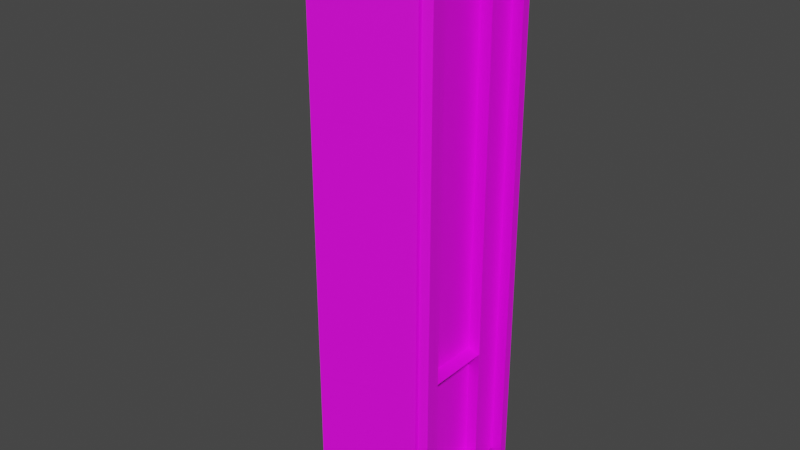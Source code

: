 # Source: elevator_shaft-02.blend  (saved by Blender 3.0.42; exported with 4.5.12 LTS)
import bpy
from mathutils import Matrix  # noqa: F401  (used for matrix-valued properties, if any)

bpy.ops.wm.read_factory_settings(use_empty=True)
scene = bpy.context.scene
scene.name = 'Scene'

# ---- collections
col_car = bpy.data.collections.new('car'); scene.collection.children.link(col_car)
col_collision_mesh_car = bpy.data.collections.new('collision_mesh-car'); scene.collection.children.link(col_collision_mesh_car)
col_collision_mesh_car_door = bpy.data.collections.new('collision_mesh-car_door'); scene.collection.children.link(col_collision_mesh_car_door)
col_shaft = bpy.data.collections.new('shaft'); scene.collection.children.link(col_shaft)

# ---- images (referenced by path relative to the original .blend; pixels are not part of the script)
import os
ASSET_DIR = os.environ.get("B2B_ASSET_DIR", "")  # directory of the original .blend (textures are referenced by path, not embedded)
HERE = os.path.dirname(os.path.abspath(__file__))  # packed textures are extracted next to this script under _unpacked/

def load_image(name, relpath, width, height, colorspace="sRGB"):
    """Load a texture the original file referenced (path relative to the .blend, or extracted next to this script)."""
    p = next((c for c in (os.path.join(HERE, relpath), os.path.join(ASSET_DIR, relpath)) if relpath and os.path.exists(c)), "")
    if p:
        img = bpy.data.images.load(p, check_existing=True)
        img.name = name
    else:  # same state as the original file: an image datablock whose file is absent (Cycles renders it pink)
        img = bpy.data.images.new(name, width, height)
        img.source = "FILE"
        img.filepath = "//" + (relpath or name)
    img.colorspace_settings.name = colorspace
    return img
img_entities_texture_01_png = load_image('entities_texture-01.png', 'entities_texture-01.png', 1024, 1024, 'sRGB')

# ---- materials (node trees are filled in below, after node groups)
mat_primary_texture = bpy.data.materials.new('primary_texture')
mat_primary_texture.use_transparent_shadow = False

# ---- material node trees
mat_primary_texture.use_nodes = True; mat_primary_texture.node_tree.nodes.clear()
_N = mat_primary_texture.node_tree.nodes; _L = mat_primary_texture.node_tree.links
n0 = _N.new('ShaderNodeBsdfPrincipled'); n0.name = 'Principled BSDF'; n0.location = (10, 300)
n0.distribution = 'GGX'
n0.subsurface_method = 'RANDOM_WALK_SKIN'
n0.inputs[3].default_value = 1.45
n0.inputs[27].default_value = (0.0, 0.0, 0.0, 1.0)
n0.inputs[28].default_value = 1.0
n1 = _N.new('ShaderNodeOutputMaterial'); n1.name = 'Material Output'; n1.location = (300, 300)
n2 = _N.new('ShaderNodeTexImage'); n2.name = 'Image Texture'; n2.location = (-280, 248)
n2.image = img_entities_texture_01_png
_L.new(n0.outputs[0], n1.inputs[0])
_L.new(n2.outputs[0], n0.inputs[0])
n1.is_active_output = True

# ---- world
world_world = bpy.data.worlds.new('World'); scene.world = world_world
world_world.use_nodes = True; world_world.node_tree.nodes.clear()
_N = world_world.node_tree.nodes; _L = world_world.node_tree.links
n0 = _N.new('ShaderNodeOutputWorld'); n0.name = 'World Output'; n0.location = (300, 300)
n1 = _N.new('ShaderNodeBackground'); n1.name = 'Background'; n1.location = (10, 300)
n1.inputs[0].default_value = (0.05088, 0.05088, 0.05088, 1.0)
_L.new(n1.outputs[0], n0.inputs[0])
n0.is_active_output = True
world_world.color = (0.05088, 0.05088, 0.05088)
world_world.use_sun_shadow = False
world_world.sun_shadow_jitter_overblur = 0.0

# ---- meshes
me_plane_001 = bpy.data.meshes.new('Plane.001')
me_plane_001.from_pydata([(-0.4583, -0.5, -1.49e-08), (1.0, -0.5, 0.0), (-0.4583, 0.5, -1.49e-08), (1.0, 0.5, 0.0), (-0.4583, 0.3333, -1.49e-08), (-0.4583, -0.3333, -1.49e-08), (-0.2917, -0.5, -1.49e-08), (0.8333, -0.5, 0.0), (1.0, -0.3333, 0.0), (1.0, 0.3333, 0.0), (0.8333, 0.5, 0.0), (-0.2917, 0.5, -1.49e-08), (-0.2917, -0.3333, -1.49e-08), (-0.2917, 0.3333, -1.49e-08), (0.8333, -0.3333, 0.0), (0.8333, 0.3333, 0.0), (-0.4583, -0.5, -0.2), (1.0, -0.5, -0.2), (-0.4583, 0.5, -0.2), (1.0, 0.5, -0.2), (-0.4583, 0.3333, -0.2), (-0.4583, -0.3333, -0.2), (-0.2917, -0.5, -0.2), (0.8333, -0.5, -0.2), (1.0, -0.3333, -0.2), (1.0, 0.3333, -0.2), (0.8333, 0.5, -0.2), (-0.2917, 0.5, -0.2), (-0.4583, 0.3333, -1.49e-08), (-0.4583, -0.3333, -1.49e-08), (-0.2917, -0.3333, -1.49e-08), (-0.2917, 0.3333, -1.49e-08), (-0.4583, -0.5, -1.49e-08), (-0.4583, -0.3333, -1.49e-08), (-0.2917, -0.5, -1.49e-08), (-0.2917, -0.3333, -1.49e-08)], [], [(15, 9, 3, 10), (4, 13, 11, 2), (13, 15, 10, 11), (32, 34, 35, 33), (6, 7, 14, 12), (12, 14, 15, 13), (7, 1, 8, 14), (14, 8, 9, 15), (0, 5, 21, 16), (7, 6, 22, 23), (4, 2, 18, 20), (11, 10, 26, 27), (1, 7, 23, 17), (8, 1, 17, 24), (5, 4, 20, 21), (3, 9, 25, 19), (9, 8, 24, 25), (6, 0, 16, 22), (2, 11, 27, 18), (10, 3, 19, 26), (29, 30, 31, 28)])
_uv = me_plane_001.uv_layers.new(name='UVMap')
_uv.uv.foreach_set('vector', [0.6, 0.825, 0.6, 0.8125, 0.6125, 0.8125, 0.6125, 0.825, 0.4437, 0.85, 0.4437, 0.8375, 0.4563, 0.8375, 0.4563, 0.85, 0.5438, 0.8391, 0.6188, 0.8391, 0.6187, 0.8484, 0.5437, 0.8484, 0.9125, 0.8375, 0.9125, 0.825, 0.925, 0.825, 0.925, 0.8375, 0.4875, 0.85, 0.425, 0.85, 0.425, 0.8375, 0.4875, 0.8375, 0.4406, 0.8906, 0.4094, 0.8906, 0.4094, 0.8641, 0.4406, 0.8641, 0.4125, 0.85, 0.4, 0.85, 0.4, 0.8375, 0.4125, 0.8375, 0.4062, 0.8281, 0.4062, 0.8219, 0.4438, 0.8219, 0.4437, 0.8281, 0.4, 0.9, 0.4042, 0.9, 0.4042, 0.9, 0.4, 0.9, 0.4562, 0.8094, 0.4938, 0.8094, 0.4938, 0.8031, 0.4562, 0.8031, 0.4458, 0.9, 0.45, 0.9, 0.45, 0.9, 0.4458, 0.9, 0.4938, 0.8094, 0.4562, 0.8094, 0.4562, 0.8031, 0.4938, 0.8031, 0.4125, 0.85, 0.4, 0.85, 0.4, 0.8375, 0.4125, 0.8375, 0.4042, 0.85, 0.4, 0.85, 0.4, 0.85, 0.4042, 0.85, 0.4042, 0.9, 0.4458, 0.9, 0.4458, 0.9, 0.4042, 0.9, 0.45, 0.85, 0.4458, 0.85, 0.4458, 0.85, 0.45, 0.85, 0.4458, 0.85, 0.4042, 0.85, 0.4042, 0.85, 0.4458, 0.85, 0.4, 0.85, 0.4125, 0.85, 0.4125, 0.8375, 0.4, 0.8375, 0.4375, 0.85, 0.45, 0.85, 0.45, 0.8375, 0.4375, 0.8375, 0.5, 0.85, 0.5, 0.8375, 0.4875, 0.8375, 0.4875, 0.85, 0.4563, 0.8469, 0.4563, 0.8406, 0.4937, 0.8406, 0.4937, 0.8469])
me_plane_001.materials.append(mat_primary_texture)
me_plane_001.use_remesh_fix_poles = True
me_plane_001.use_remesh_preserve_attributes = False
me_plane_001.update()
me_plane_004 = bpy.data.meshes.new('Plane.004')
me_plane_004.from_pydata([(-0.75, -0.496, -1.375), (1.25, -0.496, -1.375), (-0.75, -0.496, -1.125), (1.25, -0.496, -1.125), (-0.6378, -0.496, -1.375), (-0.6378, -0.496, -1.125), (-0.75, 0.496, -1.375), (-0.75, 0.496, -1.125), (-0.6378, 0.496, -1.375), (1.25, 0.496, -1.375), (1.25, 0.496, -1.125), (-0.6378, 0.496, -1.125)], [], [(6, 0, 2, 7), (4, 1, 3, 5), (0, 4, 5, 2), (4, 8, 9, 1), (5, 3, 10, 11), (1, 9, 10, 3), (2, 5, 11, 7), (0, 6, 8, 4), (8, 11, 10, 9), (11, 8, 6, 7)])
_uv = me_plane_004.uv_layers.new(name='UVMap')
_uv.uv.foreach_set('vector', [0.2436, 0.371, 0.2436, 0.3587, 0.2436, 0.3587, 0.2436, 0.371, 0.6811, 0.0, 1.625, 0.0, 1.625, 0.0, 0.6811, 0.0, 0.625, 0.0, 0.6811, 0.0, 0.6811, 0.0, 0.625, 0.0, 0.2518, 0.3656, 0.2854, 0.3656, 0.2854, 0.319, 0.2518, 0.319, 0.1901, 0.3657, 0.1901, 0.3193, 0.2223, 0.3193, 0.2223, 0.3657, 1.0, -0.1563, 1.0, 0.3397, 1.0, 0.3397, 1.0, -0.1562, 0.1901, 0.3684, 0.1901, 0.3657, 0.2223, 0.3657, 0.2223, 0.3684, 0.2518, 0.3684, 0.2854, 0.3684, 0.2854, 0.3656, 0.2518, 0.3656, 0.4219, 0.3709, 0.4156, 0.3709, 0.4156, 0.3459, 0.4219, 0.3459, 0.4937, 0.3928, 0.5062, 0.3928, 0.5062, 0.3991, 0.4937, 0.3991])
me_plane_004.materials.append(mat_primary_texture)
me_plane_004.use_remesh_fix_poles = True
me_plane_004.use_remesh_preserve_attributes = False
me_plane_004.update()
me_circle_001 = bpy.data.meshes.new('Circle.001')
me_circle_001.from_pydata([(0.0, 2.0, 0.0), (-1.902, 0.618, 0.0), (-1.176, -1.618, 0.0), (1.176, -1.618, 0.0), (1.902, 0.618, 0.0), (0.0, 2.0, 3.24), (-1.902, 0.618, 3.24), (-1.176, -1.618, 3.24), (1.176, -1.618, 3.24), (1.902, 0.618, 3.24), (0.3919, -1.618, 0.0), (-0.3919, -1.618, 0.0), (0.3919, -1.618, 3.24), (-0.3919, -1.618, 3.24), (1.66, -0.1273, 0.0), (1.418, -0.8727, 0.0), (1.66, -0.1273, 3.24), (1.418, -0.8727, 3.24), (0.634, 1.539, 0.0), (1.268, 1.079, 0.0), (0.634, 1.539, 3.24), (1.268, 1.079, 3.24), (-1.268, 1.079, 0.0), (-0.634, 1.539, 0.0), (-1.268, 1.079, 3.24), (-0.634, 1.539, 3.24), (-1.418, -0.8727, 0.0), (-1.66, -0.1273, 0.0), (-1.418, -0.8727, 3.24), (-1.66, -0.1273, 3.24), (1.176, -1.618, 0.0), (1.176, -1.618, 3.24), (1.293, -1.258, 0.0), (1.293, -1.258, 3.24), (1.176, -1.618, 0.0), (1.176, -1.618, 3.24), (0.8099, -1.62, 0.0), (0.8099, -1.62, 3.24), (-1.176, -1.618, 0.0), (-1.176, -1.618, 3.24), (-0.8099, -1.618, 0.0), (-0.8099, -1.618, 3.24), (1.902, 0.618, 0.0), (1.902, 0.618, 3.24), (1.66, -0.1273, 0.0), (1.66, -0.1273, 3.24), (1.902, 0.618, 0.0), (1.902, 0.618, 3.24), (1.268, 1.079, 0.0), (1.268, 1.079, 3.24), (0.0, 2.0, 0.0), (0.0, 2.0, 3.24), (0.634, 1.539, 0.0), (0.634, 1.539, 3.24), (0.0, 2.0, 0.0), (0.0, 2.0, 3.24), (-0.634, 1.539, 0.0), (-0.634, 1.539, 3.24), (-1.902, 0.618, 0.0), (-1.902, 0.618, 3.24), (-1.268, 1.079, 0.0), (-1.268, 1.079, 3.24), (-1.902, 0.618, 0.0), (-1.902, 0.618, 3.24), (-1.785, 0.2578, 0.0), (-1.785, 0.2578, 3.24), (-1.176, -1.618, 0.0), (-1.176, -1.618, 3.24), (-1.293, -1.258, 0.0), (-1.293, -1.258, 3.24)], [], [(1, 27, 26, 2, 11, 10, 3, 15, 14, 4, 19, 18, 0, 23, 22), (6, 24, 25, 5, 20, 21, 9, 16, 17, 8, 12, 13, 7, 28, 29), (46, 47, 49, 48), (54, 55, 57, 56), (38, 39, 41, 40), (62, 63, 65, 64), (44, 45, 43, 42), (36, 37, 35, 34), (52, 53, 51, 50), (60, 61, 59, 58), (30, 31, 33, 32), (68, 69, 67, 66)])
_uv = me_circle_001.uv_layers.new(name='UVMap')
_uv.uv.foreach_set('vector', [0.4691, 0.4906, 0.4794, 0.4873, 0.4897, 0.4839, 0.5, 0.4806, 0.5, 0.4698, 0.5, 0.4589, 0.5, 0.4481, 0.4897, 0.4447, 0.4794, 0.4414, 0.4691, 0.4381, 0.4627, 0.4468, 0.4564, 0.4556, 0.45, 0.4643, 0.4564, 0.4731, 0.4627, 0.4819, 0.55, 0.4481, 0.5397, 0.4447, 0.5294, 0.4414, 0.5191, 0.4381, 0.5127, 0.4468, 0.5064, 0.4556, 0.5, 0.4643, 0.5064, 0.4731, 0.5127, 0.4819, 0.5191, 0.4906, 0.5294, 0.4873, 0.5397, 0.4839, 0.55, 0.4806, 0.55, 0.4698, 0.55, 0.4589, 0.4825, 0.4906, 0.4825, 0.5354, 0.4933, 0.5354, 0.4933, 0.4906, 0.4717, 0.4906, 0.4717, 0.5354, 0.4825, 0.5354, 0.4825, 0.4906, 0.5249, 0.4906, 0.5249, 0.5354, 0.53, 0.5354, 0.53, 0.4906, 0.5146, 0.4906, 0.5146, 0.5354, 0.5199, 0.5354, 0.5199, 0.4906, 0.45, 0.4906, 0.45, 0.5354, 0.4608, 0.5354, 0.4608, 0.4906, 0.5199, 0.4906, 0.5199, 0.5354, 0.5249, 0.5354, 0.5249, 0.4906, 0.4933, 0.4906, 0.4933, 0.5354, 0.5042, 0.5354, 0.5042, 0.4906, 0.4608, 0.4906, 0.4608, 0.5354, 0.4717, 0.5354, 0.4717, 0.4906, 0.5094, 0.4906, 0.5094, 0.5354, 0.5146, 0.5354, 0.5146, 0.4906, 0.5042, 0.4906, 0.5042, 0.5354, 0.5094, 0.5354, 0.5094, 0.4906])
me_circle_001.materials.append(mat_primary_texture)
me_circle_001.use_remesh_fix_poles = True
me_circle_001.use_remesh_preserve_attributes = False
me_circle_001.update()
me_circle_006 = bpy.data.meshes.new('Circle.006')
me_circle_006.from_pydata([(0.03895, 1.688, 0.0), (-1.509, 0.5182, 0.0), (-0.818, -1.62, -7.724e-07), (0.8018, -1.62, -7.724e-07), (1.52, 0.6343, 0.0), (0.03895, 1.688, 12.96), (-1.509, 0.5182, 12.96), (-0.818, -1.62, 12.96), (0.8018, -1.62, 12.96), (1.52, 0.6343, 12.96), (-1.628, -1.62, 0.0), (-1.628, -1.62, 12.96), (1.612, -1.62, 0.0), (1.612, -1.62, 12.96)], [], [(1, 2, 3, 4, 0), (0, 5, 6, 1), (3, 8, 9, 4), (1, 6, 7, 2), (4, 9, 5, 0), (2, 7, 11, 10), (8, 3, 12, 13)])
_uv = me_circle_006.uv_layers.new(name='UVMap')
_uv.uv.foreach_set('vector', [0.4705, 0.4852, 0.5, 0.4756, 0.5, 0.4533, 0.4689, 0.4433, 0.4543, 0.4638, 0.4512, 0.466, 0.4512, 0.466, 0.4669, 0.4875, 0.4669, 0.4875, 0.5017, 0.4486, 0.5017, 0.4486, 0.4709, 0.4386, 0.4709, 0.4386, 0.4721, 0.4896, 0.4721, 0.4896, 0.5015, 0.4801, 0.5015, 0.4801, 0.4663, 0.4418, 0.4663, 0.4418, 0.4517, 0.4619, 0.4517, 0.4619, 0.5002, 0.4805, 0.5002, 0.4805, 0.4982, 0.4812, 0.4982, 0.4812, 0.5003, 0.4482, 0.5003, 0.4482, 0.4982, 0.4475, 0.4982, 0.4475])
me_circle_006.materials.append(mat_primary_texture)
me_circle_006.use_remesh_fix_poles = True
me_circle_006.use_remesh_preserve_attributes = False
me_circle_006.update()
me_circle_008 = bpy.data.meshes.new('Circle.008')
me_circle_008.from_pydata([(-1.628, -1.215, 0.0), (1.612, -1.215, 0.0), (-1.628, -1.215, 12.96), (1.612, -1.215, 12.96)], [], [(1, 0, 2, 3)])
_uv = me_circle_008.uv_layers.new(name='UVMap')
_uv.uv.foreach_set('vector', [0.5, 0.4421, 0.5, 0.4868, 0.5, 0.4868, 0.5, 0.4421])
me_circle_008.materials.append(mat_primary_texture)
me_circle_008.use_remesh_fix_poles = True
me_circle_008.use_remesh_preserve_attributes = False
me_circle_008.update()
me_circle_002 = bpy.data.meshes.new('Circle.002')
me_circle_002.from_pydata([(2.098e-08, 2.362, 0.0), (-2.283, 0.7034, 0.0), (-1.411, -1.98, 0.0), (1.411, -1.98, 0.0), (2.283, 0.7034, 0.0), (0.4702, -1.98, 0.0), (-0.4702, -1.98, 0.0), (1.992, -0.191, 0.0), (1.701, -1.085, 0.0), (0.7608, 1.809, 0.0), (1.522, 1.256, 0.0), (-1.522, 1.256, 0.0), (-0.7608, 1.809, 0.0), (-1.701, -1.085, 0.0), (-1.992, -0.191, 0.0)], [], [(1, 11, 12, 0, 9, 10, 4, 7, 8, 3, 5, 6, 2, 13, 14)])
_uv = me_circle_002.uv_layers.new(name='UVMap')
_uv.uv.foreach_set('vector', [0.4691, 0.4906, 0.4627, 0.4819, 0.4564, 0.4731, 0.45, 0.4643, 0.4564, 0.4556, 0.4627, 0.4468, 0.4691, 0.4381, 0.4794, 0.4414, 0.4897, 0.4447, 0.5, 0.4481, 0.5, 0.4589, 0.5, 0.4698, 0.5, 0.4806, 0.4897, 0.4839, 0.4794, 0.4873])
me_circle_002.materials.append(mat_primary_texture)
me_circle_002.use_remesh_fix_poles = True
me_circle_002.use_remesh_preserve_attributes = False
me_circle_002.update()
me_circle_003 = bpy.data.meshes.new('Circle.003')
me_circle_003.from_pydata([(2.098e-08, 2.362, 0.0), (-2.283, 0.7034, 0.0), (-1.411, -1.98, 0.0), (1.411, -1.98, 0.0), (2.283, 0.7034, 0.0), (1.992, -0.191, 0.0), (1.701, -1.085, 0.0), (0.7608, 1.809, 0.0), (1.522, 1.256, 0.0), (-1.522, 1.256, 0.0), (-0.7608, 1.809, 0.0), (-1.701, -1.085, 0.0), (-1.992, -0.191, 0.0), (2.098e-08, 2.362, 3.24), (-2.283, 0.7034, 3.24), (-1.411, -1.98, 3.24), (1.411, -1.98, 3.24), (2.283, 0.7034, 3.24), (1.992, -0.191, 3.24), (1.701, -1.085, 3.24), (0.7608, 1.809, 3.24), (1.522, 1.256, 3.24), (-1.522, 1.256, 3.24), (-0.7608, 1.809, 3.24), (-1.701, -1.085, 3.24), (-1.992, -0.191, 3.24), (1.62, -1.98, 0.0), (1.62, -1.98, 3.24), (-1.62, -1.98, 0.0), (-1.62, -1.98, 3.24)], [], [(5, 18, 17, 4), (12, 25, 24, 11), (4, 17, 21, 8), (9, 22, 14, 1), (1, 14, 25, 12), (6, 19, 18, 5), (10, 23, 22, 9), (7, 20, 13, 0), (11, 2, 15, 24), (3, 16, 19, 6), (8, 21, 20, 7), (0, 13, 23, 10), (3, 26, 27, 16), (15, 29, 28, 2)])
_uv = me_circle_003.uv_layers.new(name='UVMap')
_uv.uv.foreach_set('vector', [0.4794, 0.4414, 0.4794, 0.4414, 0.4691, 0.4381, 0.4691, 0.4381, 0.8, 0.6, 0.8, 0.55, 0.825, 0.55, 0.825, 0.6, 0.4691, 0.4381, 0.4691, 0.4381, 0.4627, 0.4468, 0.4627, 0.4468, 0.4627, 0.4819, 0.4627, 0.4819, 0.4691, 0.4906, 0.4691, 0.4906, 0.4691, 0.4906, 0.4691, 0.4906, 0.4794, 0.4873, 0.4794, 0.4873, 0.9, 0.6, 0.9, 0.5, 0.875, 0.5, 0.875, 0.6, 0.725, 0.55, 0.725, 0.6, 0.75, 0.6, 0.75, 0.55, 0.4564, 0.4556, 0.4564, 0.4556, 0.45, 0.4643, 0.45, 0.4643, 0.4897, 0.4839, 0.5, 0.4806, 0.5, 0.4806, 0.4897, 0.4839, 0.5, 0.4481, 0.5, 0.4481, 0.4897, 0.4447, 0.4897, 0.4447, 0.8, 0.55, 0.8, 0.6, 0.825, 0.6, 0.825, 0.55, 0.45, 0.4643, 0.45, 0.4643, 0.4564, 0.4731, 0.4564, 0.4731, 0.4039, 0.5, 0.4008, 0.5, 0.4008, 0.45, 0.4039, 0.45, 0.4203, 0.45, 0.4234, 0.45, 0.4234, 0.5, 0.4203, 0.5])
me_circle_003.materials.append(mat_primary_texture)
me_circle_003.use_remesh_fix_poles = True
me_circle_003.use_remesh_preserve_attributes = False
me_circle_003.update()
me_circle_004 = bpy.data.meshes.new('Circle.004')
me_circle_004.from_pydata([(2.098e-08, 2.362, 0.0), (-2.283, 0.7034, 0.0), (-1.411, -1.98, 0.0), (1.411, -1.98, 0.0), (2.283, 0.7034, 0.0), (0.4702, -1.98, 0.0), (-0.4702, -1.98, 0.0), (1.992, -0.191, 0.0), (1.701, -1.085, 0.0), (0.7608, 1.809, 0.0), (1.522, 1.256, 0.0), (-1.522, 1.256, 0.0), (-0.7608, 1.809, 0.0), (-1.701, -1.085, 0.0), (-1.992, -0.191, 0.0)], [], [(1, 14, 13, 2, 6, 5, 3, 8, 7, 4, 10, 9, 0, 12, 11)])
_uv = me_circle_004.uv_layers.new(name='UVMap')
_uv.uv.foreach_set('vector', [0.4691, 0.4906, 0.4794, 0.4873, 0.4897, 0.4839, 0.5, 0.4806, 0.5, 0.4698, 0.5, 0.4589, 0.5, 0.4481, 0.4897, 0.4447, 0.4794, 0.4414, 0.4691, 0.4381, 0.4627, 0.4468, 0.4564, 0.4556, 0.45, 0.4643, 0.4564, 0.4731, 0.4627, 0.4819])
me_circle_004.materials.append(mat_primary_texture)
me_circle_004.use_remesh_fix_poles = True
me_circle_004.use_remesh_preserve_attributes = False
me_circle_004.update()
me_circle_005 = bpy.data.meshes.new('Circle.005')
me_circle_005.from_pydata([(2.098e-08, 2.362, 0.0), (-2.283, 0.7034, 0.0), (-1.411, -1.98, 0.0), (1.411, -1.98, 0.0), (2.283, 0.7034, 0.0), (1.992, -0.191, 0.0), (1.701, -1.085, 0.0), (0.7608, 1.809, 0.0), (1.522, 1.256, 0.0), (-1.522, 1.256, 0.0), (-0.7608, 1.809, 0.0), (-1.701, -1.085, 0.0), (-1.992, -0.191, 0.0), (2.098e-08, 2.362, 0.8099), (-2.283, 0.7034, 0.8099), (-1.411, -1.98, 0.8099), (1.411, -1.98, 0.8099), (2.283, 0.7034, 0.8099), (1.992, -0.191, 0.8099), (1.701, -1.085, 0.8099), (0.7608, 1.809, 0.8099), (1.522, 1.256, 0.8099), (-1.522, 1.256, 0.8099), (-0.7608, 1.809, 0.8099), (-1.701, -1.085, 0.8099), (-1.992, -0.191, 0.8099)], [], [(5, 18, 17, 4), (12, 25, 24, 11), (4, 17, 21, 8), (9, 22, 14, 1), (1, 14, 25, 12), (6, 19, 18, 5), (10, 23, 22, 9), (7, 20, 13, 0), (11, 24, 15, 2), (3, 16, 19, 6), (8, 21, 20, 7), (0, 13, 23, 10)])
_uv = me_circle_005.uv_layers.new(name='UVMap')
_uv.uv.foreach_set('vector', [0.8856, 0.5083, 0.8856, 0.5083, 0.8753, 0.505, 0.8753, 0.505, 0.8875, 0.55, 0.8875, 0.5375, 0.9125, 0.5375, 0.9125, 0.55, 0.8753, 0.505, 0.8753, 0.505, 0.869, 0.5137, 0.869, 0.5137, 0.869, 0.5488, 0.869, 0.5488, 0.8753, 0.5575, 0.8753, 0.5575, 0.8753, 0.5575, 0.8753, 0.5575, 0.8856, 0.5542, 0.8856, 0.5542, 0.9438, 0.5437, 0.9438, 0.5188, 0.9187, 0.5188, 0.9188, 0.5437, 0.8625, 0.525, 0.8625, 0.5375, 0.8875, 0.5375, 0.8875, 0.525, 0.8626, 0.5225, 0.8626, 0.5225, 0.8563, 0.5312, 0.8563, 0.5312, 0.8959, 0.5508, 0.8959, 0.5508, 0.9062, 0.5475, 0.9062, 0.5475, 0.9062, 0.515, 0.9062, 0.515, 0.8959, 0.5117, 0.8959, 0.5117, 0.8875, 0.5, 0.8875, 0.5125, 0.9125, 0.5125, 0.9125, 0.5, 0.8563, 0.5312, 0.8563, 0.5312, 0.8626, 0.54, 0.8626, 0.54])
me_circle_005.materials.append(mat_primary_texture)
me_circle_005.use_remesh_fix_poles = True
me_circle_005.use_remesh_preserve_attributes = False
me_circle_005.update()

# ---- objects
ob_plane_003 = bpy.data.objects.new('Plane.003', me_plane_001)
ob_plane_002 = bpy.data.objects.new('Plane.002', me_plane_004)
ob_circle_001 = bpy.data.objects.new('Circle.001', me_circle_001)
ob_circle_010 = bpy.data.objects.new('Circle.010', me_circle_006)
ob_circle_012 = bpy.data.objects.new('Circle.012', me_circle_008)
ob_circle_002 = bpy.data.objects.new('Circle.002', me_circle_002)
ob_circle_003 = bpy.data.objects.new('Circle.003', me_circle_003)
ob_circle_004 = bpy.data.objects.new('Circle.004', me_circle_003)
ob_circle_005 = bpy.data.objects.new('Circle.005', me_circle_003)
ob_circle_006 = bpy.data.objects.new('Circle.006', me_circle_003)
ob_circle_007 = bpy.data.objects.new('Circle.007', me_circle_004)
ob_circle_008 = bpy.data.objects.new('Circle.008', me_circle_005)
ob_circle_009 = bpy.data.objects.new('Circle.009', me_circle_005)

# ---- transforms, parenting, visibility, modifiers, constraints
ob_plane_003.location = (-1.75, 0.0, 2.0)
ob_plane_003.rotation_euler = (-0.0, 1.571, 0.0)
ob_plane_002.location = (-3.0, 0.0, 0.8)
ob_plane_002.rotation_euler = (3.142, -1.571, 0.0)
ob_plane_002.scale = (0.8, 0.8, -0.8)
ob_circle_001.location = (0.0, 0.0, 0.0)
ob_circle_001.rotation_euler = (0.0, -0.0, 1.571)
ob_circle_001.scale = (-1.235, 1.235, 1.235)
ob_circle_010.location = (4.371e-10, -0.01, 0.0)
ob_circle_010.rotation_euler = (0.0, -0.0, 1.571)
ob_circle_010.scale = (-1.235, 1.235, 1.235)
ob_circle_012.location = (4.371e-10, -0.01, 0.0)
ob_circle_012.rotation_euler = (0.0, -0.0, 1.571)
ob_circle_012.scale = (-1.235, 1.235, 1.235)
ob_circle_002.location = (0.0, 0.0, 17.0)
ob_circle_002.rotation_euler = (0.0, -0.0, 1.571)
ob_circle_002.scale = (-1.235, 1.235, 1.235)
ob_circle_003.location = (0.0, 0.0, 0.0)
ob_circle_003.rotation_euler = (0.0, -0.0, 1.571)
ob_circle_003.scale = (-1.235, 1.235, 1.235)
ob_circle_004.location = (0.0, 0.0, 4.0)
ob_circle_004.rotation_euler = (0.0, -0.0, 1.571)
ob_circle_004.scale = (-1.235, 1.235, 1.235)
ob_circle_005.location = (0.0, 0.0, 8.0)
ob_circle_005.rotation_euler = (0.0, -0.0, 1.571)
ob_circle_005.scale = (-1.235, 1.235, 1.235)
ob_circle_006.location = (0.0, 0.0, 12.0)
ob_circle_006.rotation_euler = (0.0, -0.0, 1.571)
ob_circle_006.scale = (-1.235, 1.235, 1.235)
ob_circle_007.location = (0.0, 0.0, -1.0)
ob_circle_007.rotation_euler = (0.0, -0.0, 1.571)
ob_circle_007.scale = (-1.235, 1.235, 1.235)
ob_circle_008.location = (0.0, 0.0, 16.0)
ob_circle_008.rotation_euler = (0.0, -0.0, 1.571)
ob_circle_008.scale = (-1.235, 1.235, 1.235)
ob_circle_009.location = (0.0, 0.0, -1.0)
ob_circle_009.rotation_euler = (0.0, -0.0, 1.571)
ob_circle_009.scale = (-1.235, 1.235, 1.235)

# ---- collection membership
col_car.objects.link(ob_plane_003)
col_car.objects.link(ob_plane_002)
col_car.objects.link(ob_circle_001)
col_collision_mesh_car.objects.link(ob_circle_010)
col_collision_mesh_car_door.objects.link(ob_circle_012)
col_shaft.objects.link(ob_circle_002)
col_shaft.objects.link(ob_circle_003)
col_shaft.objects.link(ob_circle_004)
col_shaft.objects.link(ob_circle_005)
col_shaft.objects.link(ob_circle_006)
col_shaft.objects.link(ob_circle_007)
col_shaft.objects.link(ob_circle_008)
col_shaft.objects.link(ob_circle_009)

# ---- scene / render settings (as saved in the file)
scene.frame_start = 1; scene.frame_end = 250; scene.frame_set(1)
scene.render.engine = 'BLENDER_EEVEE_NEXT'
scene.cycles.sampling_pattern = 'TABULATED_SOBOL'
scene.cycles.use_light_tree = False
scene.view_settings.view_transform = 'Filmic'
bpy.context.view_layer.update()

# ---- added for rendering (the .blend has no active camera and no usable light): camera, sun
cam_auto = bpy.data.cameras.new('AutoCamera')
cam_auto.lens = 50.0
cam_auto.sensor_width = 36.0
cam_auto.clip_end = 1000.0
ob_auto_camera = bpy.data.objects.new('AutoCamera', cam_auto)
scene.collection.objects.link(ob_auto_camera)
ob_auto_camera.location = (17.9067, -21.7711, 22.514)
ob_auto_camera.rotation_euler = (1.09748, -7.21219e-08, 0.694738)
scene.camera = ob_auto_camera
light_auto_sun = bpy.data.lights.new('AutoSun', 'SUN')
light_auto_sun.energy = 3.0
light_auto_sun.angle = 0.0523599
ob_auto_sun = bpy.data.objects.new('AutoSun', light_auto_sun)
scene.collection.objects.link(ob_auto_sun)
ob_auto_sun.rotation_euler = (0.872665, 0.174533, 0.523599)
bpy.context.view_layer.update()
